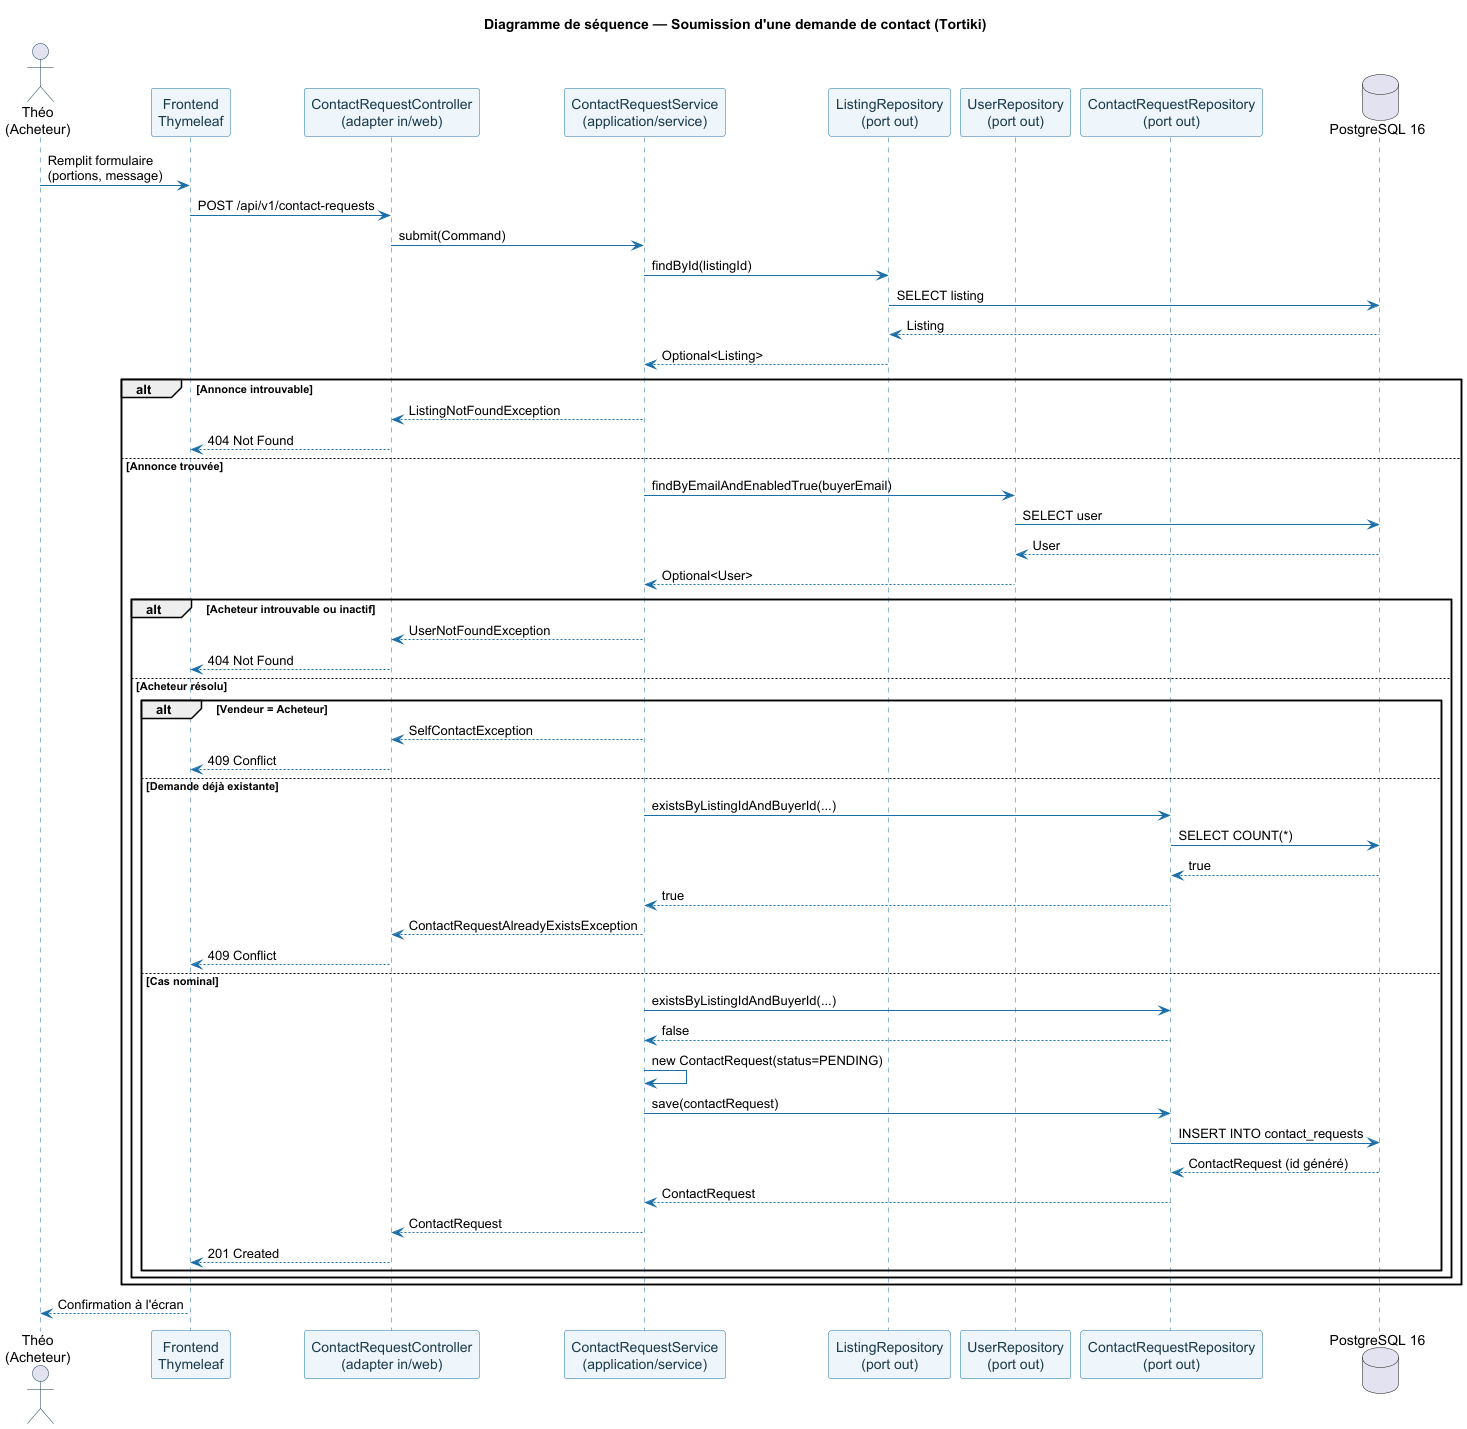

The diagram above was rendered by PlantUML. Its source (embedded in the PNG):
@startuml Sequence_Soumission_Demande_Contact
skinparam backgroundColor #FFFFFF
skinparam sequence {
  ArrowColor #1B6FA8
  ActorBorderColor #1B3A4B
  LifeLineBorderColor #1B6FA8
  ParticipantBackgroundColor #EEF6FB
  ParticipantBorderColor #1B6FA8
  ParticipantFontColor #1B3A4B
  BoxBackgroundColor #FFF9F0
}
title Diagramme de séquence — Soumission d'une demande de contact (Tortiki)

actor "Théo\n(Acheteur)" as Buyer
participant "Frontend\nThymeleaf" as FE
participant "ContactRequestController\n(adapter in/web)" as Ctrl
participant "ContactRequestService\n(application/service)" as Svc
participant "ListingRepository\n(port out)" as ListingRepo
participant "UserRepository\n(port out)" as UserRepo
participant "ContactRequestRepository\n(port out)" as ContactRepo
database "PostgreSQL 16" as DB

Buyer -> FE : Remplit formulaire\n(portions, message)
FE -> Ctrl : POST /api/v1/contact-requests
Ctrl -> Svc : submit(Command)

Svc -> ListingRepo : findById(listingId)
ListingRepo -> DB : SELECT listing
DB --> ListingRepo : Listing
ListingRepo --> Svc : Optional<Listing>

alt Annonce introuvable
  Svc --> Ctrl : ListingNotFoundException
  Ctrl --> FE : 404 Not Found
else Annonce trouvée
  Svc -> UserRepo : findByEmailAndEnabledTrue(buyerEmail)
  UserRepo -> DB : SELECT user
  DB --> UserRepo : User
  UserRepo --> Svc : Optional<User>

  alt Acheteur introuvable ou inactif
    Svc --> Ctrl : UserNotFoundException
    Ctrl --> FE : 404 Not Found
  else Acheteur résolu
    alt Vendeur = Acheteur
      Svc --> Ctrl : SelfContactException
      Ctrl --> FE : 409 Conflict
    else Demande déjà existante
      Svc -> ContactRepo : existsByListingIdAndBuyerId(...)
      ContactRepo -> DB : SELECT COUNT(*)
      DB --> ContactRepo : true
      ContactRepo --> Svc : true
      Svc --> Ctrl : ContactRequestAlreadyExistsException
      Ctrl --> FE : 409 Conflict
    else Cas nominal
      Svc -> ContactRepo : existsByListingIdAndBuyerId(...)
      ContactRepo --> Svc : false
      Svc -> Svc : new ContactRequest(status=PENDING)
      Svc -> ContactRepo : save(contactRequest)
      ContactRepo -> DB : INSERT INTO contact_requests
      DB --> ContactRepo : ContactRequest (id généré)
      ContactRepo --> Svc : ContactRequest
      Svc --> Ctrl : ContactRequest
      Ctrl --> FE : 201 Created
    end
  end
end

FE --> Buyer : Confirmation à l'écran

@enduml